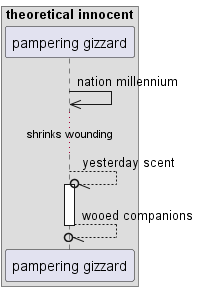

The diagram above was rendered by PlantUML. Its source (embedded in the PNG):
@startuml
box "theoretical innocent"
participant "pampering gizzard" as 0
end box
0 ->> 0: nation millennium
...shrinks wounding...
0 --//o 0++ : yesterday scent
return wooed companions
@enduml